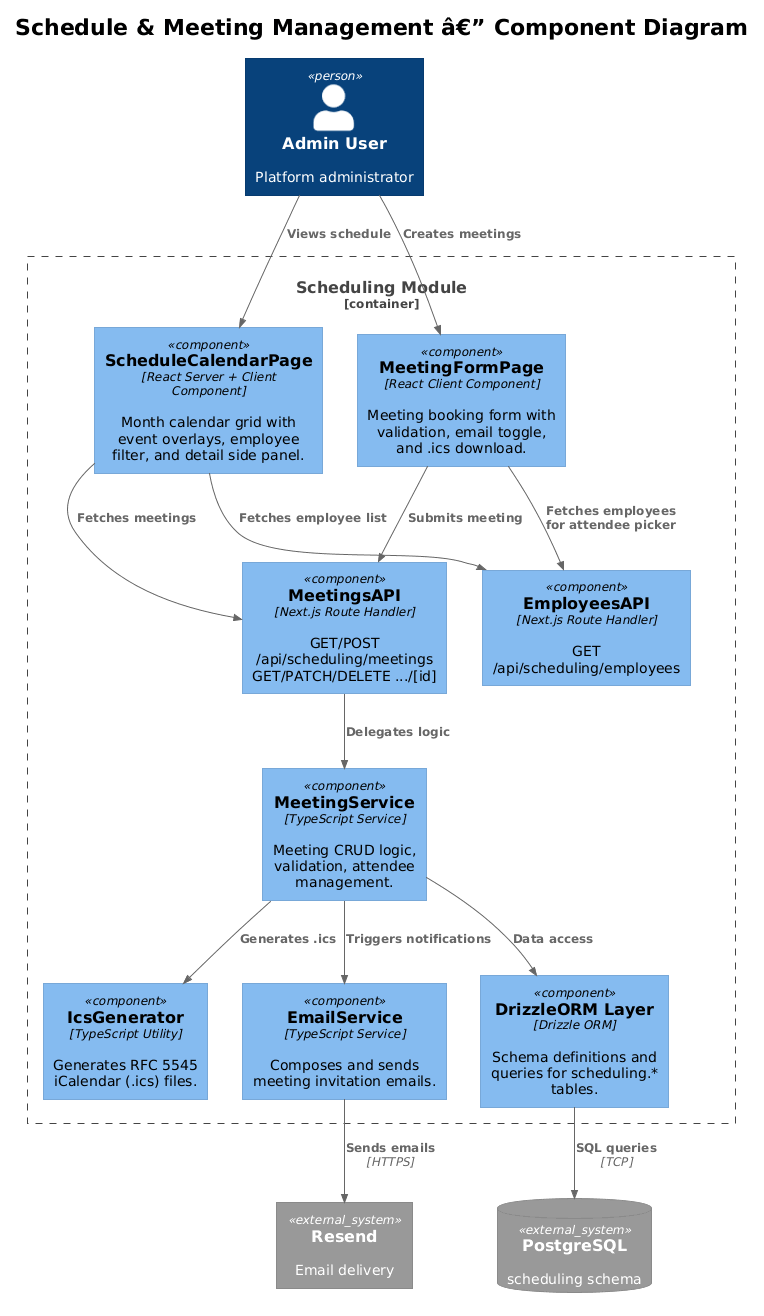

The diagram above was rendered by PlantUML. Its source (embedded in the PNG):
@startuml
!theme plain
!include <C4/C4_Component>

title Schedule & Meeting Management â€” Component Diagram

Person(admin, "Admin User", "Platform administrator")

Container_Boundary(scheduling, "Scheduling Module") {
    Component(calendarPage, "ScheduleCalendarPage", "React Server + Client Component", "Month calendar grid with\nevent overlays, employee\nfilter, and detail side panel.")

    Component(meetingPage, "MeetingFormPage", "React Client Component", "Meeting booking form with\nvalidation, email toggle,\nand .ics download.")

    Component(meetingsApi, "MeetingsAPI", "Next.js Route Handler", "GET/POST /api/scheduling/meetings\nGET/PATCH/DELETE .../[id]")

    Component(employeesApi, "EmployeesAPI", "Next.js Route Handler", "GET /api/scheduling/employees")

    Component(meetingService, "MeetingService", "TypeScript Service", "Meeting CRUD logic,\nvalidation, attendee\nmanagement.")

    Component(icsGenerator, "IcsGenerator", "TypeScript Utility", "Generates RFC 5545\niCalendar (.ics) files.")

    Component(emailService, "EmailService", "TypeScript Service", "Composes and sends\nmeeting invitation emails.")

    Component(drizzle, "DrizzleORM Layer", "Drizzle ORM", "Schema definitions and\nqueries for scheduling.*\ntables.")
}

SystemDb_Ext(postgres, "PostgreSQL", "scheduling schema")
System_Ext(resend, "Resend", "Email delivery")

Rel(admin, calendarPage, "Views schedule")
Rel(admin, meetingPage, "Creates meetings")
Rel(calendarPage, meetingsApi, "Fetches meetings")
Rel(calendarPage, employeesApi, "Fetches employee list")
Rel(meetingPage, meetingsApi, "Submits meeting")
Rel(meetingPage, employeesApi, "Fetches employees\nfor attendee picker")
Rel(meetingsApi, meetingService, "Delegates logic")
Rel(meetingService, drizzle, "Data access")
Rel(meetingService, emailService, "Triggers notifications")
Rel(meetingService, icsGenerator, "Generates .ics")
Rel(emailService, resend, "Sends emails", "HTTPS")
Rel(drizzle, postgres, "SQL queries", "TCP")
@enduml